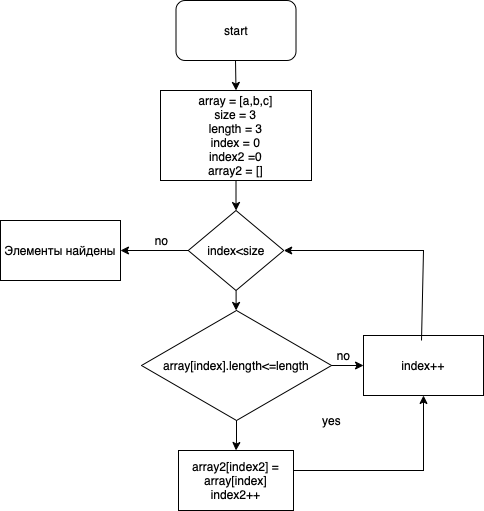

The diagram above was exported from draw.io. Its source (the exported page's mxGraphModel, read from the mxfile embedded in the PNG):
<mxGraphModel dx="1657" dy="620" grid="1" gridSize="10" guides="1" tooltips="1" connect="1" arrows="1" fold="1" page="1" pageScale="1" pageWidth="827" pageHeight="1169" math="0" shadow="0">
  <root>
    <mxCell id="0" />
    <mxCell id="1" parent="0" />
    <mxCell id="FJQ_2429RvtOnL-C6Xhq-1" value="start" style="rounded=1;whiteSpace=wrap;html=1;" vertex="1" parent="1">
      <mxGeometry x="94.5" y="30" width="120" height="60" as="geometry" />
    </mxCell>
    <mxCell id="FJQ_2429RvtOnL-C6Xhq-2" value="" style="endArrow=classic;html=1;rounded=0;" edge="1" parent="1">
      <mxGeometry width="50" height="50" relative="1" as="geometry">
        <mxPoint x="154" y="90" as="sourcePoint" />
        <mxPoint x="154.5" y="120" as="targetPoint" />
      </mxGeometry>
    </mxCell>
    <mxCell id="FJQ_2429RvtOnL-C6Xhq-21" value="" style="edgeStyle=orthogonalEdgeStyle;rounded=0;orthogonalLoop=1;jettySize=auto;html=1;" edge="1" parent="1" source="FJQ_2429RvtOnL-C6Xhq-3" target="FJQ_2429RvtOnL-C6Xhq-20">
      <mxGeometry relative="1" as="geometry" />
    </mxCell>
    <mxCell id="FJQ_2429RvtOnL-C6Xhq-3" value="array = [a,b,c]&lt;br&gt;size = 3&lt;br&gt;length = 3&lt;br&gt;index = 0&lt;br&gt;index2 =0&lt;br&gt;array2 = []" style="rounded=0;whiteSpace=wrap;html=1;" vertex="1" parent="1">
      <mxGeometry x="79" y="120" width="151" height="90" as="geometry" />
    </mxCell>
    <mxCell id="FJQ_2429RvtOnL-C6Xhq-8" value="" style="edgeStyle=orthogonalEdgeStyle;rounded=0;orthogonalLoop=1;jettySize=auto;html=1;" edge="1" parent="1" source="FJQ_2429RvtOnL-C6Xhq-5" target="FJQ_2429RvtOnL-C6Xhq-7">
      <mxGeometry relative="1" as="geometry" />
    </mxCell>
    <mxCell id="FJQ_2429RvtOnL-C6Xhq-15" value="" style="edgeStyle=orthogonalEdgeStyle;rounded=0;orthogonalLoop=1;jettySize=auto;html=1;" edge="1" parent="1" source="FJQ_2429RvtOnL-C6Xhq-5" target="FJQ_2429RvtOnL-C6Xhq-14">
      <mxGeometry relative="1" as="geometry" />
    </mxCell>
    <mxCell id="FJQ_2429RvtOnL-C6Xhq-5" value="array[index].length&amp;lt;=length" style="rhombus;whiteSpace=wrap;html=1;rounded=0;" vertex="1" parent="1">
      <mxGeometry x="60" y="340" width="190" height="110" as="geometry" />
    </mxCell>
    <mxCell id="FJQ_2429RvtOnL-C6Xhq-7" value="index++" style="whiteSpace=wrap;html=1;rounded=0;" vertex="1" parent="1">
      <mxGeometry x="282" y="365" width="120" height="60" as="geometry" />
    </mxCell>
    <mxCell id="FJQ_2429RvtOnL-C6Xhq-11" value="" style="endArrow=classic;html=1;rounded=0;" edge="1" parent="1">
      <mxGeometry width="50" height="50" relative="1" as="geometry">
        <mxPoint x="340" y="370" as="sourcePoint" />
        <mxPoint x="202.25" y="280" as="targetPoint" />
        <Array as="points">
          <mxPoint x="342" y="280" />
        </Array>
      </mxGeometry>
    </mxCell>
    <mxCell id="FJQ_2429RvtOnL-C6Xhq-12" value="no" style="text;html=1;align=center;verticalAlign=middle;resizable=0;points=[];autosize=1;strokeColor=none;fillColor=none;" vertex="1" parent="1">
      <mxGeometry x="242" y="370" width="40" height="30" as="geometry" />
    </mxCell>
    <mxCell id="FJQ_2429RvtOnL-C6Xhq-17" style="edgeStyle=orthogonalEdgeStyle;rounded=0;orthogonalLoop=1;jettySize=auto;html=1;exitX=1;exitY=0.5;exitDx=0;exitDy=0;entryX=0.5;entryY=1;entryDx=0;entryDy=0;" edge="1" parent="1" source="FJQ_2429RvtOnL-C6Xhq-14" target="FJQ_2429RvtOnL-C6Xhq-7">
      <mxGeometry relative="1" as="geometry">
        <mxPoint x="430" y="410" as="targetPoint" />
        <Array as="points">
          <mxPoint x="342" y="500" />
        </Array>
      </mxGeometry>
    </mxCell>
    <mxCell id="FJQ_2429RvtOnL-C6Xhq-14" value="array2[index2] = array[index]&lt;br&gt;index2++" style="whiteSpace=wrap;html=1;rounded=0;" vertex="1" parent="1">
      <mxGeometry x="97" y="480" width="115" height="60" as="geometry" />
    </mxCell>
    <mxCell id="FJQ_2429RvtOnL-C6Xhq-16" value="yes" style="text;html=1;align=center;verticalAlign=middle;resizable=0;points=[];autosize=1;strokeColor=none;fillColor=none;" vertex="1" parent="1">
      <mxGeometry x="230" y="435" width="40" height="30" as="geometry" />
    </mxCell>
    <mxCell id="FJQ_2429RvtOnL-C6Xhq-26" value="" style="edgeStyle=orthogonalEdgeStyle;rounded=0;orthogonalLoop=1;jettySize=auto;html=1;" edge="1" parent="1" source="FJQ_2429RvtOnL-C6Xhq-20" target="FJQ_2429RvtOnL-C6Xhq-25">
      <mxGeometry relative="1" as="geometry" />
    </mxCell>
    <mxCell id="FJQ_2429RvtOnL-C6Xhq-28" value="" style="edgeStyle=orthogonalEdgeStyle;rounded=0;orthogonalLoop=1;jettySize=auto;html=1;" edge="1" parent="1" source="FJQ_2429RvtOnL-C6Xhq-20" target="FJQ_2429RvtOnL-C6Xhq-5">
      <mxGeometry relative="1" as="geometry" />
    </mxCell>
    <mxCell id="FJQ_2429RvtOnL-C6Xhq-20" value="index&amp;lt;size" style="rhombus;whiteSpace=wrap;html=1;rounded=0;" vertex="1" parent="1">
      <mxGeometry x="106.75" y="240" width="95.5" height="80" as="geometry" />
    </mxCell>
    <mxCell id="FJQ_2429RvtOnL-C6Xhq-25" value="Элементы найдены&lt;br&gt;" style="whiteSpace=wrap;html=1;rounded=0;" vertex="1" parent="1">
      <mxGeometry x="-81" y="250" width="120" height="60" as="geometry" />
    </mxCell>
    <mxCell id="FJQ_2429RvtOnL-C6Xhq-27" value="no" style="text;html=1;align=center;verticalAlign=middle;resizable=0;points=[];autosize=1;strokeColor=none;fillColor=none;" vertex="1" parent="1">
      <mxGeometry x="60" y="255" width="40" height="30" as="geometry" />
    </mxCell>
  </root>
</mxGraphModel>